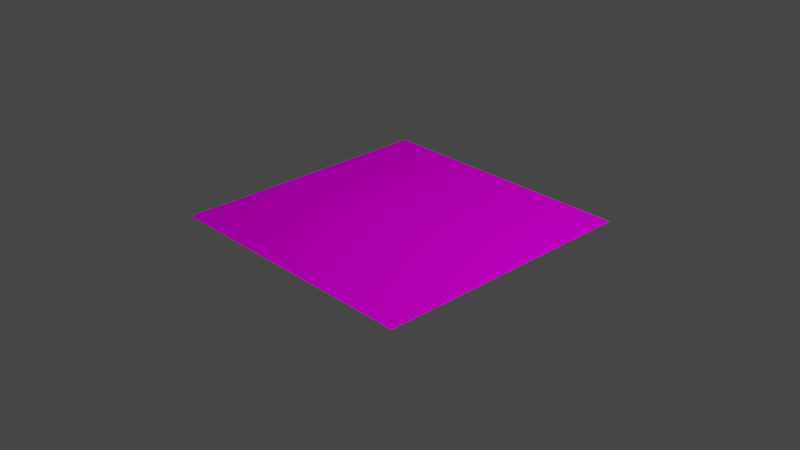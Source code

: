# Source: Floor.blend  (saved by Blender 2.92.15; exported with 4.5.12 LTS)
import bpy
from mathutils import Matrix  # noqa: F401  (used for matrix-valued properties, if any)

bpy.ops.wm.read_factory_settings(use_empty=True)
scene = bpy.context.scene
scene.name = 'Scene'

# ---- collections
col_collection = bpy.data.collections.new('Collection'); scene.collection.children.link(col_collection)

# ---- images (referenced by path relative to the original .blend; pixels are not part of the script)
import os
ASSET_DIR = os.environ.get("B2B_ASSET_DIR", "")  # directory of the original .blend (textures are referenced by path, not embedded)
HERE = os.path.dirname(os.path.abspath(__file__))  # packed textures are extracted next to this script under _unpacked/

def load_image(name, relpath, width, height, colorspace="sRGB"):
    """Load a texture the original file referenced (path relative to the .blend, or extracted next to this script)."""
    p = next((c for c in (os.path.join(HERE, relpath), os.path.join(ASSET_DIR, relpath)) if relpath and os.path.exists(c)), "")
    if p:
        img = bpy.data.images.load(p, check_existing=True)
        img.name = name
    else:  # same state as the original file: an image datablock whose file is absent (Cycles renders it pink)
        img = bpy.data.images.new(name, width, height)
        img.source = "FILE"
        img.filepath = "//" + (relpath or name)
    img.colorspace_settings.name = colorspace
    return img
img_alignment_png = load_image('Alignment.png', '', 1024, 1024, 'sRGB')
img_untitled = load_image('Untitled', '', 1024, 1024, 'sRGB')

# ---- materials (node trees are filled in below, after node groups)
mat_top = bpy.data.materials.new('Top')
mat_top.use_transparent_shadow = False
mat_side = bpy.data.materials.new('Side')
mat_side.use_transparent_shadow = False

# ---- material node trees
mat_top.use_nodes = True; mat_top.node_tree.nodes.clear()
_N = mat_top.node_tree.nodes; _L = mat_top.node_tree.links
n0 = _N.new('ShaderNodeBsdfDiffuse'); n0.name = 'Diffuse BSDF'; n0.location = (137, 606)
n1 = _N.new('ShaderNodeTexImage'); n1.name = 'Image Texture'; n1.location = (-255, 801)
n1.image = img_alignment_png
n2 = _N.new('ShaderNodeOutputMaterial'); n2.name = 'Material Output'; n2.location = (448, 526)
n3 = _N.new('ShaderNodeTexImage'); n3.name = 'Image Texture.001'; n3.location = (-451, 151)
n3.image = img_untitled
n4 = _N.new('ShaderNodeBsdfDiffuse'); n4.name = 'Diffuse BSDF.001'; n4.location = (8, 147)
_L.new(n1.outputs[0], n0.inputs[0])
_L.new(n0.outputs[0], n2.inputs[0])
_L.new(n3.outputs[0], n4.inputs[0])
n2.is_active_output = True
mat_side.use_nodes = True; mat_side.node_tree.nodes.clear()
_N = mat_side.node_tree.nodes; _L = mat_side.node_tree.links
n0 = _N.new('ShaderNodeBsdfPrincipled'); n0.name = 'Principled BSDF'; n0.location = (10, 300)
n0.distribution = 'GGX'
n0.subsurface_method = 'BURLEY'
n0.inputs[3].default_value = 1.45
n0.inputs[27].default_value = (0.0, 0.0, 0.0, 1.0)
n0.inputs[28].default_value = 1.0
n1 = _N.new('ShaderNodeOutputMaterial'); n1.name = 'Material Output'; n1.location = (300, 300)
n2 = _N.new('ShaderNodeTexImage'); n2.name = 'Image Texture'; n2.location = (-300, 385)
n2.image = img_alignment_png
_L.new(n0.outputs[0], n1.inputs[0])
_L.new(n2.outputs[0], n0.inputs[0])
n1.is_active_output = True

# ---- world
world_world = bpy.data.worlds.new('World'); scene.world = world_world
world_world.use_nodes = True; world_world.node_tree.nodes.clear()
_N = world_world.node_tree.nodes; _L = world_world.node_tree.links
n0 = _N.new('ShaderNodeOutputWorld'); n0.name = 'World Output'; n0.location = (300, 300)
n1 = _N.new('ShaderNodeBackground'); n1.name = 'Background'; n1.location = (10, 300)
n1.inputs[0].default_value = (0.05088, 0.05088, 0.05088, 1.0)
_L.new(n1.outputs[0], n0.inputs[0])
n0.is_active_output = True
world_world.color = (0.05088, 0.05088, 0.05088)
world_world.use_sun_shadow = False
world_world.sun_shadow_jitter_overblur = 0.0

# ---- cameras
cam_camera = bpy.data.cameras.new('Camera')
cam_camera.clip_end = 100.0
cam_camera.ortho_scale = 7.314

# ---- lights
light_light = bpy.data.lights.new('Light', 'POINT')
light_light.transmission_factor = 0.0
light_light.energy = 1000.0
light_light.shadow_soft_size = 0.1
light_light.shadow_maximum_resolution = 0.006
light_light.use_absolute_resolution = True

# ---- meshes
me_floor = bpy.data.meshes.new('Floor')
me_floor.from_pydata([(0.5, 0.5, 3.912e-08), (0.5, -0.5, -3.539e-08), (-0.5, 0.5, 3.539e-08), (-0.5, -0.5, -3.912e-08), (-0.5, 0.5, -0.07677), (-0.5, -0.5, -0.07677), (0.5, 0.5, -0.07677), (0.5, -0.5, -0.07677)], [], [(0, 1, 7, 6), (0, 6, 4, 2), (7, 1, 3, 5), (0, 2, 3, 1), (2, 4, 5, 3)])
_uv = me_floor.uv_layers.new(name='UVMap')
_uv.uv.foreach_set('vector', [0.9682, 0.2622, 0.03181, 0.2622, 0.03181, 0.01453, 0.9682, 0.01453, 0.03181, 0.2622, 0.03181, 0.01453, 0.9682, 0.01453, 0.9682, 0.2622, 0.9682, 0.01453, 0.9682, 0.2622, 0.03181, 0.2622, 0.03181, 0.01453, 0.7261, 0.9885, 0.01153, 0.9885, 0.01153, 0.2739, 0.7261, 0.2739, 0.03181, 0.2622, 0.03181, 0.01453, 0.9682, 0.01453, 0.9682, 0.2622])
me_floor.materials.append(mat_top)
me_floor.materials.append(mat_side)
me_floor.use_remesh_fix_poles = True
me_floor.use_remesh_preserve_attributes = False
me_floor.use_mirror_vertex_groups = False
me_floor.update()
me_floor_002 = bpy.data.meshes.new('Floor.002')
me_floor_002.from_pydata([(0.5, 0.5, 3.912e-08), (0.5, -0.5, -3.539e-08), (-0.5, 0.5, 3.539e-08), (-0.5, -0.5, -3.912e-08), (0.5, 1.5, 3.912e-08), (0.5, 0.5, -3.539e-08), (-0.5, 1.5, 3.539e-08), (-0.5, 0.5, -3.912e-08), (-0.5, 1.5, 3.912e-08), (-0.5, 0.5, -3.539e-08), (-1.5, 1.5, 3.539e-08), (-1.5, 0.5, -3.912e-08), (-1.5, 1.5, 3.532e-08), (-1.5, 0.5, -3.919e-08), (-2.5, 1.5, 3.159e-08), (-2.5, 0.5, -4.291e-08), (-1.5, 0.5, 3.912e-08), (-1.5, -0.5, -3.539e-08), (-2.5, 0.5, 3.539e-08), (-2.5, -0.5, -3.912e-08), (-1.5, -0.5, 3.912e-08), (-1.5, -1.5, -3.539e-08), (-2.5, -0.5, 3.539e-08), (-2.5, -1.5, -3.912e-08), (-0.5, -0.5, 3.912e-08), (-0.5, -1.5, -3.539e-08), (-1.5, -0.5, 3.539e-08), (-1.5, -1.5, -3.912e-08), (0.5, -0.5, 3.912e-08), (0.5, -1.5, -3.539e-08), (-0.5, -0.5, 3.539e-08), (-0.5, -1.5, -3.912e-08)], [], [(0, 2, 3, 1), (4, 6, 7, 5), (8, 10, 11, 9), (12, 14, 15, 13), (16, 18, 19, 17), (20, 22, 23, 21), (24, 26, 27, 25), (28, 30, 31, 29)])
_uv = me_floor_002.uv_layers.new(name='UVMap')
_uv.uv.foreach_set('vector', [0.7261, 0.9885, 0.01153, 0.9885, 0.01153, 0.2739, 0.7261, 0.2739, 0.7261, 0.9885, 0.01153, 0.9885, 0.01153, 0.2739, 0.7261, 0.2739, 0.7261, 0.9885, 0.01153, 0.9885, 0.01153, 0.2739, 0.7261, 0.2739, 0.7261, 0.9885, 0.01153, 0.9885, 0.01153, 0.2739, 0.7261, 0.2739, 0.7261, 0.9885, 0.01153, 0.9885, 0.01153, 0.2739, 0.7261, 0.2739, 0.7261, 0.9885, 0.01153, 0.9885, 0.01153, 0.2739, 0.7261, 0.2739, 0.7261, 0.9885, 0.01153, 0.9885, 0.01153, 0.2739, 0.7261, 0.2739, 0.7261, 0.9885, 0.01153, 0.9885, 0.01153, 0.2739, 0.7261, 0.2739])
me_floor_002.materials.append(mat_top)
me_floor_002.use_remesh_fix_poles = True
me_floor_002.use_remesh_preserve_attributes = False
me_floor_002.use_mirror_vertex_groups = False
me_floor_002.update()

# ---- objects
ob_light = bpy.data.objects.new('Light', light_light)
ob_camera = bpy.data.objects.new('Camera', cam_camera)
ob_floor = bpy.data.objects.new('Floor', me_floor)
ob_floor_002 = bpy.data.objects.new('Floor.002', me_floor_002)

# ---- transforms, parenting, visibility, modifiers, constraints
ob_light.location = (4.076, 1.005, 5.904)
ob_light.rotation_euler = (0.6503, 0.05522, 1.866)
ob_light.lock_rotations_4d = False
ob_light.empty_display_type = 'ARROWS'
ob_light.color = (0.0, 0.0, 0.0, 0.0)
ob_light.lineart.crease_threshold = 0.0
ob_camera.location = (7.359, -6.926, 4.958)
ob_camera.rotation_euler = (1.109, 0.0, 0.8149)
ob_camera.lock_rotations_4d = False
ob_camera.empty_display_type = 'ARROWS'
ob_camera.color = (0.0, 0.0, 0.0, 0.0)
ob_camera.display_type = 'WIRE'
ob_camera.lineart.crease_threshold = 0.0
ob_floor.location = (0.0, 0.0, 0.0)
ob_floor.lineart.crease_threshold = 0.0
ob_floor_002.location = (1.0, 0.0, 0.0)
ob_floor_002.lineart.crease_threshold = 0.0

# ---- collection membership
col_collection.objects.link(ob_light)
col_collection.objects.link(ob_camera)
col_collection.objects.link(ob_floor)
col_collection.objects.link(ob_floor_002)

# ---- scene / render settings (as saved in the file)
scene.camera = ob_camera
scene.frame_start = 1; scene.frame_end = 250; scene.frame_set(105)
scene.render.engine = 'BLENDER_EEVEE_NEXT'
scene.cycles.use_denoising = False
scene.cycles.samples = 128
scene.cycles.sampling_pattern = 'TABULATED_SOBOL'
scene.cycles.use_adaptive_sampling = False
scene.cycles.use_light_tree = False
scene.view_settings.view_transform = 'Filmic'
bpy.context.view_layer.update()
